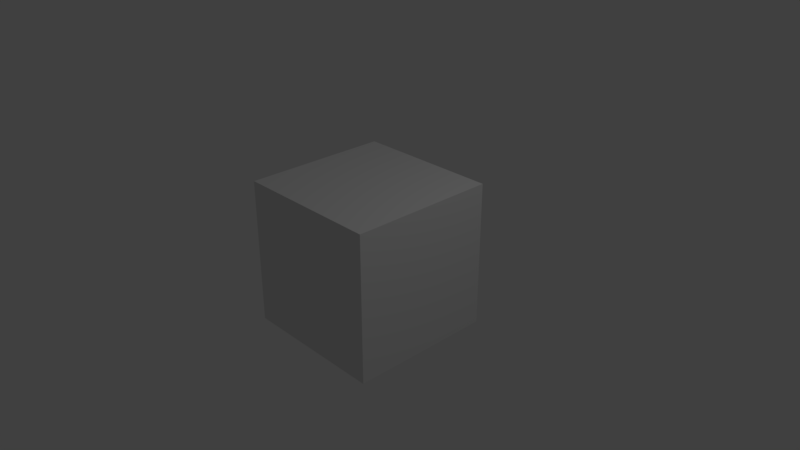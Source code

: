 # Source: resume_video.blend  (saved by Blender 2.79.0; exported with 4.5.12 LTS)
import bpy
from mathutils import Matrix  # noqa: F401  (used for matrix-valued properties, if any)

bpy.ops.wm.read_factory_settings(use_empty=True)
scene = bpy.context.scene
scene.name = 'Scene'

# ---- collections
col_collection_1 = bpy.data.collections.new('Collection 1'); scene.collection.children.link(col_collection_1)

# ---- materials (node trees are filled in below, after node groups)
mat_material = bpy.data.materials.new('Material')
mat_material.alpha_threshold = 0.0
mat_material.use_transparent_shadow = False
mat_material.roughness = 0.5
mat_material.line_color = (0.0, 0.0, 0.0, 1.0)

# ---- material node trees

# ---- world
world_world = bpy.data.worlds.new('World'); scene.world = world_world
world_world.color = (0.05088, 0.05088, 0.05088)
world_world.use_sun_shadow = False
world_world.sun_shadow_jitter_overblur = 0.0
world_world.cycles.sampling_method = 'MANUAL'

# ---- cameras
cam_camera = bpy.data.cameras.new('Camera')
cam_camera.clip_end = 100.0
cam_camera.lens = 35.0
cam_camera.sensor_width = 32.0
cam_camera.sensor_height = 18.0
cam_camera.ortho_scale = 7.314
cam_camera.dof.focus_distance = 0.0
cam_camera.dof.aperture_fstop = 128.0

# ---- lights
light_lamp = bpy.data.lights.new('Lamp', 'POINT')
light_lamp.transmission_factor = 0.0
light_lamp.cutoff_distance = 30.0
light_lamp.energy = 100.0
light_lamp.shadow_buffer_clip_start = 1.001
light_lamp.shadow_soft_size = 0.1
light_lamp.shadow_maximum_resolution = 0.006
light_lamp.use_absolute_resolution = True

# ---- meshes
me_cube = bpy.data.meshes.new('Cube')
me_cube.from_pydata([(1.0, 1.0, -1.0), (1.0, -1.0, -1.0), (-1.0, -1.0, -1.0), (-1.0, 1.0, -1.0), (1.0, 1.0, 1.0), (1.0, -1.0, 1.0), (-1.0, -1.0, 1.0), (-1.0, 1.0, 1.0)], [], [(0, 1, 2, 3), (4, 7, 6, 5), (0, 4, 5, 1), (1, 5, 6, 2), (2, 6, 7, 3), (4, 0, 3, 7)])
me_cube.materials.append(mat_material)
me_cube.use_remesh_preserve_volume = False
me_cube.use_remesh_preserve_attributes = False
me_cube.use_mirror_vertex_groups = False
me_cube.update()

# ---- objects
ob_cube = bpy.data.objects.new('Cube', me_cube)
ob_lamp = bpy.data.objects.new('Lamp', light_lamp)
ob_camera = bpy.data.objects.new('Camera', cam_camera)

# ---- transforms, parenting, visibility, modifiers, constraints
ob_cube.location = (0.0, 0.0, 0.0)
ob_cube.lock_rotations_4d = False
ob_cube.empty_display_type = 'ARROWS'
ob_cube.lineart.crease_threshold = 0.0
ob_lamp.location = (4.076, 1.005, 5.904)
ob_lamp.rotation_euler = (0.6503, 0.05522, 1.866)
ob_lamp.lock_rotations_4d = False
ob_lamp.empty_display_type = 'ARROWS'
ob_lamp.color = (0.0, 0.0, 0.0, 0.0)
ob_lamp.lineart.crease_threshold = 0.0
ob_camera.location = (7.481, -6.508, 5.344)
ob_camera.rotation_euler = (1.109, 0.0, 0.8149)
ob_camera.lock_rotations_4d = False
ob_camera.empty_display_type = 'ARROWS'
ob_camera.color = (0.0, 0.0, 0.0, 0.0)
ob_camera.display_type = 'WIRE'
ob_camera.lineart.crease_threshold = 0.0

# ---- collection membership
col_collection_1.objects.link(ob_cube)
col_collection_1.objects.link(ob_lamp)
col_collection_1.objects.link(ob_camera)

# ---- scene / render settings (as saved in the file)
scene.camera = ob_camera
scene.frame_start = 1; scene.frame_end = 100000; scene.frame_set(1540)
scene.render.engine = 'BLENDER_EEVEE_NEXT'
scene.render.resolution_percentage = 50
scene.render.fps = 6715
scene.render.fps_base = 279.8
scene.render.dither_intensity = 0.0
scene.cycles.use_denoising = False
scene.cycles.samples = 128
scene.cycles.sampling_pattern = 'TABULATED_SOBOL'
scene.cycles.use_adaptive_sampling = False
scene.cycles.use_light_tree = False
scene.cycles.blur_glossy = 0.0
scene.cycles.sample_clamp_indirect = 0.0
scene.view_settings.view_transform = 'Standard'
bpy.context.view_layer.update()
